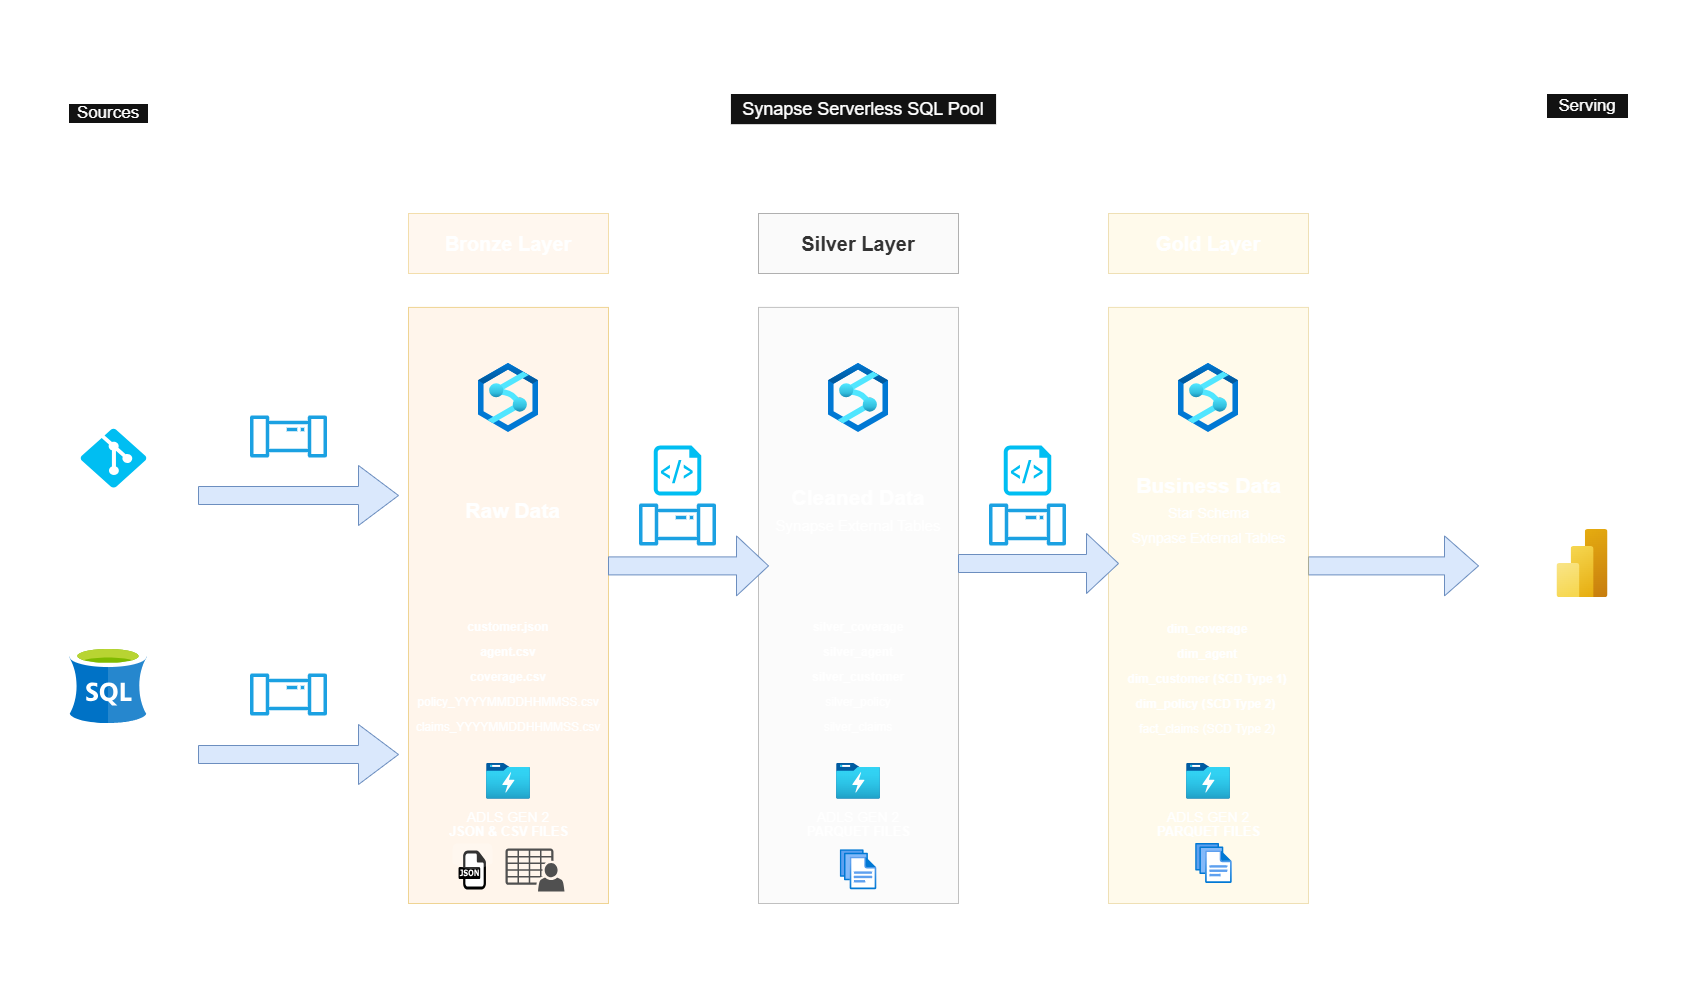

The diagram above was exported from draw.io. Its source (the exported page's mxGraphModel, read from the mxfile embedded in the PNG):
<mxGraphModel dx="2282" dy="1336" grid="1" gridSize="10" guides="1" tooltips="1" connect="1" arrows="1" fold="1" page="1" pageScale="1" pageWidth="1920" pageHeight="1200" math="0" shadow="0">
  <root>
    <mxCell id="0" />
    <mxCell id="1" parent="0" />
    <mxCell id="trzRbZO0LPNlneemogKr-1" parent="1" style="rounded=0;whiteSpace=wrap;html=1;fillColor=none;dashed=1;" value="" vertex="1">
      <mxGeometry height="880" width="210" x="120" y="160" as="geometry" />
    </mxCell>
    <mxCell id="trzRbZO0LPNlneemogKr-6" parent="1" style="text;html=1;align=center;verticalAlign=middle;whiteSpace=wrap;rounded=0;fontSize=14;" value="Customers Data(JSON)" vertex="1">
      <mxGeometry height="30" width="227.45" x="111.48000000000002" y="542" as="geometry" />
    </mxCell>
    <mxCell id="trzRbZO0LPNlneemogKr-12" parent="1" style="rounded=0;whiteSpace=wrap;html=1;fontSize=17;" value="Sources" vertex="1">
      <mxGeometry height="20" width="80" x="180" y="150" as="geometry" />
    </mxCell>
    <mxCell id="trzRbZO0LPNlneemogKr-14" parent="1" style="text;html=1;align=center;verticalAlign=middle;whiteSpace=wrap;rounded=0;fontSize=16;fontStyle=1" value="&lt;div&gt;&lt;font&gt;&lt;span style=&quot;font-weight: normal;&quot;&gt;HTTP &amp;amp; SQL SERVER&lt;/span&gt;&lt;/font&gt;&lt;/div&gt;" vertex="1">
      <mxGeometry height="30" width="185.3" x="132.54999999999998" y="920" as="geometry" />
    </mxCell>
    <mxCell id="trzRbZO0LPNlneemogKr-15" parent="1" style="rounded=0;whiteSpace=wrap;html=1;fillColor=none;dashed=1;" value="" vertex="1">
      <mxGeometry height="890" width="1010" x="470" y="155" as="geometry" />
    </mxCell>
    <mxCell id="trzRbZO0LPNlneemogKr-17" parent="1" style="shape=singleArrow;whiteSpace=wrap;html=1;fillColor=#dae8fc;strokeColor=#6c8ebf;" value="" vertex="1">
      <mxGeometry height="60" width="200" x="310" y="512" as="geometry" />
    </mxCell>
    <mxCell id="trzRbZO0LPNlneemogKr-19" parent="1" style="rounded=0;whiteSpace=wrap;html=1;fillColor=none;dashed=1;" value="" vertex="1">
      <mxGeometry height="890" width="220" x="1580" y="155" as="geometry" />
    </mxCell>
    <mxCell id="trzRbZO0LPNlneemogKr-20" parent="1" style="rounded=0;whiteSpace=wrap;html=1;fontSize=17;" value="Serving" vertex="1">
      <mxGeometry height="25" width="82" x="1658" y="140" as="geometry" />
    </mxCell>
    <mxCell id="trzRbZO0LPNlneemogKr-21" parent="1" style="shape=singleArrow;whiteSpace=wrap;html=1;fillColor=#dae8fc;strokeColor=#6c8ebf;" value="" vertex="1">
      <mxGeometry height="60" width="170" x="1420" y="582.4" as="geometry" />
    </mxCell>
    <mxCell id="trzRbZO0LPNlneemogKr-23" parent="1" style="image;aspect=fixed;html=1;points=[];align=center;fontSize=12;image=img/lib/azure2/analytics/Power_BI_Embedded.svg;" value="" vertex="1">
      <mxGeometry height="68" width="51" x="1668.5" y="576" as="geometry" />
    </mxCell>
    <mxCell id="trzRbZO0LPNlneemogKr-24" parent="1" style="text;html=1;align=center;verticalAlign=middle;whiteSpace=wrap;rounded=0;fontSize=21;" value="Power Bi Reporting" vertex="1">
      <mxGeometry height="30" width="143.5" x="1622.25" y="445" as="geometry" />
    </mxCell>
    <mxCell id="trzRbZO0LPNlneemogKr-29" parent="1" style="text;html=1;align=center;verticalAlign=middle;whiteSpace=wrap;rounded=0;fontSize=21;" value="&lt;font style=&quot;font-size: 14px;&quot;&gt;Synapse&amp;nbsp;&lt;span style=&quot;background-color: transparent; color: light-dark(rgb(0, 0, 0), rgb(255, 255, 255));&quot;&gt;Pipeline&lt;/span&gt;&lt;/font&gt;" vertex="1">
      <mxGeometry height="30" width="60" x="370" y="504" as="geometry" />
    </mxCell>
    <mxCell id="trzRbZO0LPNlneemogKr-32" parent="1" style="rounded=0;whiteSpace=wrap;html=1;fillColor=#ffe6cc;strokeColor=#d79b00;opacity=40;" value="" vertex="1">
      <mxGeometry height="596.1" width="200" x="520" y="353.9" as="geometry" />
    </mxCell>
    <mxCell id="trzRbZO0LPNlneemogKr-33" parent="1" style="rounded=0;whiteSpace=wrap;html=1;fillColor=#ffe6cc;strokeColor=#d79b00;opacity=30;" value="&lt;font style=&quot;font-size: 20px;&quot;&gt;&lt;b&gt;Bronze Layer&lt;/b&gt;&lt;/font&gt;" vertex="1">
      <mxGeometry height="60" width="200" x="520" y="260" as="geometry" />
    </mxCell>
    <mxCell id="trzRbZO0LPNlneemogKr-34" parent="1" style="rounded=0;whiteSpace=wrap;html=1;fillColor=#f5f5f5;strokeColor=#666666;fontColor=#333333;opacity=50;" value="&lt;font style=&quot;font-size: 20px;&quot;&gt;&lt;b&gt;Silver Layer&lt;/b&gt;&lt;/font&gt;" vertex="1">
      <mxGeometry height="60" width="200" x="870" y="260" as="geometry" />
    </mxCell>
    <mxCell id="trzRbZO0LPNlneemogKr-35" parent="1" style="rounded=0;whiteSpace=wrap;html=1;fillColor=#f5f5f5;strokeColor=#666666;fontColor=#333333;opacity=40;" value="" vertex="1">
      <mxGeometry height="596.1" width="200" x="870" y="353.9" as="geometry" />
    </mxCell>
    <mxCell id="trzRbZO0LPNlneemogKr-36" parent="1" style="rounded=0;whiteSpace=wrap;html=1;fillColor=#fff2cc;strokeColor=#d6b656;opacity=40;" value="&lt;font style=&quot;font-size: 20px;&quot;&gt;&lt;b&gt;Gold Layer&lt;/b&gt;&lt;/font&gt;" vertex="1">
      <mxGeometry height="60" width="200" x="1220" y="260" as="geometry" />
    </mxCell>
    <mxCell id="trzRbZO0LPNlneemogKr-37" parent="1" style="rounded=0;whiteSpace=wrap;html=1;fillColor=#FFF3CC;strokeColor=#d6b656;opacity=40;" value="" vertex="1">
      <mxGeometry height="596.1" width="200" x="1220" y="353.9" as="geometry" />
    </mxCell>
    <mxCell id="trzRbZO0LPNlneemogKr-38" parent="1" style="rounded=0;whiteSpace=wrap;html=1;fontSize=18;" value="Synapse Serverless SQL Pool" vertex="1">
      <mxGeometry height="31.25" width="266.25" x="841.88" y="140" as="geometry" />
    </mxCell>
    <mxCell id="trzRbZO0LPNlneemogKr-43" parent="1" style="text;html=1;align=center;verticalAlign=middle;whiteSpace=wrap;rounded=0;fontSize=14;" value="Copy&amp;nbsp;&lt;span style=&quot;background-color: transparent; color: light-dark(rgb(0, 0, 0), rgb(255, 255, 255));&quot;&gt;Activity&lt;/span&gt;" vertex="1">
      <mxGeometry height="30" width="90" x="355" y="550" as="geometry" />
    </mxCell>
    <mxCell id="trzRbZO0LPNlneemogKr-44" parent="1" style="shape=singleArrow;whiteSpace=wrap;html=1;fillColor=#dae8fc;strokeColor=#6c8ebf;" value="" vertex="1">
      <mxGeometry height="60" width="160" x="720" y="582.4" as="geometry" />
    </mxCell>
    <mxCell id="trzRbZO0LPNlneemogKr-45" parent="1" style="shape=singleArrow;whiteSpace=wrap;html=1;fillColor=#dae8fc;strokeColor=#6c8ebf;" value="" vertex="1">
      <mxGeometry height="60" width="160" x="1070" y="580" as="geometry" />
    </mxCell>
    <mxCell id="trzRbZO0LPNlneemogKr-47" parent="1" style="text;html=1;align=center;verticalAlign=middle;whiteSpace=wrap;rounded=0;fontSize=21;" value="&lt;b&gt;Cleaned Data&lt;/b&gt;&lt;br&gt;&lt;div&gt;&lt;span style=&quot;font-size: 15px; background-color: transparent; color: light-dark(rgb(0, 0, 0), rgb(255, 255, 255));&quot;&gt;Synapse External Tables&lt;/span&gt;&lt;/div&gt;" vertex="1">
      <mxGeometry height="30" width="170" x="885.02" y="542" as="geometry" />
    </mxCell>
    <mxCell id="trzRbZO0LPNlneemogKr-48" parent="1" style="text;html=1;align=center;verticalAlign=middle;whiteSpace=wrap;rounded=0;fontSize=21;" value="&lt;b&gt;Business Data&lt;/b&gt;&lt;br&gt;&lt;div&gt;&lt;div&gt;&lt;font style=&quot;font-size: 14px;&quot;&gt;Star Schema&lt;/font&gt;&lt;/div&gt;&lt;/div&gt;&lt;div&gt;&lt;font style=&quot;font-size: 14px;&quot;&gt;Synpase External Tables&lt;/font&gt;&lt;/div&gt;" vertex="1">
      <mxGeometry height="30" width="166.78" x="1236.61" y="542" as="geometry" />
    </mxCell>
    <mxCell id="trzRbZO0LPNlneemogKr-50" parent="1" style="text;html=1;align=center;verticalAlign=middle;whiteSpace=wrap;rounded=0;fontSize=21;" value="&lt;div&gt;&lt;b&gt;Raw Data&amp;nbsp;&lt;/b&gt;&lt;/div&gt;" vertex="1">
      <mxGeometry height="30" width="185" x="535" y="542" as="geometry" />
    </mxCell>
    <mxCell id="trzRbZO0LPNlneemogKr-55" parent="1" style="text;html=1;align=center;verticalAlign=middle;whiteSpace=wrap;rounded=0;fontSize=32;fontStyle=1" value="P&amp;amp;C Insurance Data Pipeline Architecture" vertex="1">
      <mxGeometry height="30" width="672.5" x="660" y="50" as="geometry" />
    </mxCell>
    <mxCell id="LvUmSrCNewjydqT83Bap-6" parent="1" style="sketch=0;outlineConnect=0;fontColor=#ffffff;fillColor=#1ba1e2;strokeColor=#006EAF;dashed=0;verticalLabelPosition=bottom;verticalAlign=top;align=center;html=1;fontSize=12;fontStyle=0;aspect=fixed;pointerEvents=1;shape=mxgraph.aws4.iot_analytics_pipeline;" value="" vertex="1">
      <mxGeometry height="42" width="78" x="750" y="550" as="geometry" />
    </mxCell>
    <mxCell id="LvUmSrCNewjydqT83Bap-7" parent="1" style="sketch=0;outlineConnect=0;fontColor=#ffffff;fillColor=#1ba1e2;strokeColor=#006EAF;dashed=0;verticalLabelPosition=bottom;verticalAlign=top;align=center;html=1;fontSize=12;fontStyle=0;aspect=fixed;pointerEvents=1;shape=mxgraph.aws4.iot_analytics_pipeline;" value="" vertex="1">
      <mxGeometry height="42" width="78" x="1100" y="550" as="geometry" />
    </mxCell>
    <mxCell id="LvUmSrCNewjydqT83Bap-8" parent="1" style="sketch=0;outlineConnect=0;fontColor=#ffffff;fillColor=#1ba1e2;strokeColor=#006EAF;dashed=0;verticalLabelPosition=bottom;verticalAlign=top;align=center;html=1;fontSize=12;fontStyle=0;aspect=fixed;pointerEvents=1;shape=mxgraph.aws4.iot_analytics_pipeline;" value="" vertex="1">
      <mxGeometry height="42" width="78" x="361" y="462" as="geometry" />
    </mxCell>
    <mxCell id="LvUmSrCNewjydqT83Bap-9" parent="1" style="image;sketch=0;aspect=fixed;html=1;points=[];align=center;fontSize=12;image=img/lib/mscae/dep/SQL_Server_Stretch_DB.svg;" value="" vertex="1">
      <mxGeometry height="77" width="77" x="181.5" y="693" as="geometry" />
    </mxCell>
    <mxCell id="LvUmSrCNewjydqT83Bap-10" parent="1" style="verticalLabelPosition=bottom;html=1;verticalAlign=top;align=center;strokeColor=none;fillColor=#00BEF2;shape=mxgraph.azure.git_repository;" value="" vertex="1">
      <mxGeometry height="59" width="66" x="192" y="475" as="geometry" />
    </mxCell>
    <mxCell id="LvUmSrCNewjydqT83Bap-11" parent="1" style="text;html=1;align=center;verticalAlign=middle;whiteSpace=wrap;rounded=0;fontSize=14;" value="SQL TABLES&lt;div&gt;(Coverage, Agent, Policy &amp;amp; Claims)&lt;/div&gt;" vertex="1">
      <mxGeometry height="30" width="198.52" x="120.74000000000001" y="800" as="geometry" />
    </mxCell>
    <mxCell id="LvUmSrCNewjydqT83Bap-16" parent="1" style="shape=singleArrow;whiteSpace=wrap;html=1;fillColor=#dae8fc;strokeColor=#6c8ebf;" value="" vertex="1">
      <mxGeometry height="60" width="200" x="310" y="771" as="geometry" />
    </mxCell>
    <mxCell id="LvUmSrCNewjydqT83Bap-18" parent="1" style="text;html=1;align=center;verticalAlign=middle;whiteSpace=wrap;rounded=0;fontSize=14;" value="Copy Activity&lt;div&gt;SHIR&lt;/div&gt;" vertex="1">
      <mxGeometry height="30" width="90" x="355" y="820" as="geometry" />
    </mxCell>
    <mxCell id="LvUmSrCNewjydqT83Bap-20" parent="1" style="text;html=1;align=center;verticalAlign=middle;whiteSpace=wrap;rounded=0;fontSize=21;" value="&lt;font style=&quot;font-size: 14px;&quot;&gt;Synapse&amp;nbsp;&lt;span style=&quot;background-color: transparent; color: light-dark(rgb(0, 0, 0), rgb(255, 255, 255));&quot;&gt;Pipeline&lt;/span&gt;&lt;/font&gt;" vertex="1">
      <mxGeometry height="30" width="60" x="370" y="762" as="geometry" />
    </mxCell>
    <mxCell id="LvUmSrCNewjydqT83Bap-21" parent="1" style="sketch=0;outlineConnect=0;fontColor=#ffffff;fillColor=#1ba1e2;strokeColor=#006EAF;dashed=0;verticalLabelPosition=bottom;verticalAlign=top;align=center;html=1;fontSize=12;fontStyle=0;aspect=fixed;pointerEvents=1;shape=mxgraph.aws4.iot_analytics_pipeline;" value="" vertex="1">
      <mxGeometry height="42" width="78" x="361" y="720" as="geometry" />
    </mxCell>
    <mxCell id="LvUmSrCNewjydqT83Bap-22" parent="1" style="verticalLabelPosition=bottom;html=1;verticalAlign=top;align=center;strokeColor=none;fillColor=#00BEF2;shape=mxgraph.azure.script_file;pointerEvents=1;" value="" vertex="1">
      <mxGeometry height="50" width="47.5" x="765.25" y="492" as="geometry" />
    </mxCell>
    <mxCell id="LvUmSrCNewjydqT83Bap-23" parent="1" style="verticalLabelPosition=bottom;html=1;verticalAlign=top;align=center;strokeColor=none;fillColor=#00BEF2;shape=mxgraph.azure.script_file;pointerEvents=1;" value="" vertex="1">
      <mxGeometry height="50" width="47.5" x="1115.25" y="492" as="geometry" />
    </mxCell>
    <mxCell id="LvUmSrCNewjydqT83Bap-26" parent="1" style="text;html=1;align=center;verticalAlign=middle;whiteSpace=wrap;rounded=0;fontSize=21;" value="&lt;div&gt;&lt;b&gt;&lt;font style=&quot;font-size: 13px;&quot;&gt;JSON &amp;amp; CSV FILES&lt;/font&gt;&lt;/b&gt;&lt;/div&gt;" vertex="1">
      <mxGeometry height="30" width="185" x="527.5" y="860" as="geometry" />
    </mxCell>
    <mxCell id="LvUmSrCNewjydqT83Bap-27" parent="1" style="text;html=1;align=center;verticalAlign=middle;whiteSpace=wrap;rounded=0;fontSize=21;" value="&lt;div&gt;&lt;b&gt;&lt;font style=&quot;font-size: 13px;&quot;&gt;PARQUET FILES&lt;/font&gt;&lt;/b&gt;&lt;/div&gt;" vertex="1">
      <mxGeometry height="30" width="185" x="877.5" y="860" as="geometry" />
    </mxCell>
    <mxCell id="LvUmSrCNewjydqT83Bap-28" parent="1" style="text;html=1;align=center;verticalAlign=middle;whiteSpace=wrap;rounded=0;fontSize=21;" value="&lt;div&gt;&lt;b&gt;&lt;font style=&quot;font-size: 13px;&quot;&gt;PARQUET FILES&lt;/font&gt;&lt;/b&gt;&lt;/div&gt;" vertex="1">
      <mxGeometry height="30" width="185" x="1227.5" y="860" as="geometry" />
    </mxCell>
    <mxCell id="LvUmSrCNewjydqT83Bap-30" parent="1" style="dashed=0;outlineConnect=0;html=1;align=center;labelPosition=center;verticalLabelPosition=bottom;verticalAlign=top;shape=mxgraph.webicons.json;gradientColor=#DFDEDE;fillColor=none;" value="" vertex="1">
      <mxGeometry height="52.4" width="40" x="564" y="890" as="geometry" />
    </mxCell>
    <mxCell id="LvUmSrCNewjydqT83Bap-31" parent="1" style="sketch=0;pointerEvents=1;shadow=0;dashed=0;html=1;strokeColor=none;fillColor=#505050;labelPosition=center;verticalLabelPosition=bottom;verticalAlign=top;outlineConnect=0;align=center;shape=mxgraph.office.users.csv_file;" value="" vertex="1">
      <mxGeometry height="43" width="59" x="617" y="895" as="geometry" />
    </mxCell>
    <mxCell id="LvUmSrCNewjydqT83Bap-32" parent="1" style="image;aspect=fixed;html=1;points=[];align=center;fontSize=12;image=img/lib/azure2/general/Files.svg;" value="" vertex="1">
      <mxGeometry height="40" width="36.57" x="951.72" y="896.2" as="geometry" />
    </mxCell>
    <mxCell id="LvUmSrCNewjydqT83Bap-33" parent="1" style="image;aspect=fixed;html=1;points=[];align=center;fontSize=12;image=img/lib/azure2/general/Files.svg;" value="" vertex="1">
      <mxGeometry height="40" width="36.57" x="1307.13" y="890" as="geometry" />
    </mxCell>
    <mxCell id="LvUmSrCNewjydqT83Bap-36" parent="1" style="image;aspect=fixed;html=1;points=[];align=center;fontSize=12;image=img/lib/azure2/storage/Data_Lake_Storage_Gen1.svg;" value="" vertex="1">
      <mxGeometry height="35.5" width="43.69" x="948.1700000000001" y="810" as="geometry" />
    </mxCell>
    <mxCell id="LvUmSrCNewjydqT83Bap-37" parent="1" style="text;html=1;align=center;verticalAlign=middle;whiteSpace=wrap;rounded=0;fontSize=21;" value="&lt;font style=&quot;font-size: 14px;&quot;&gt;ADLS GEN 2&lt;/font&gt;" vertex="1">
      <mxGeometry height="28.25" width="140" x="900.0100000000001" y="847.25" as="geometry" />
    </mxCell>
    <mxCell id="LvUmSrCNewjydqT83Bap-38" parent="1" style="image;aspect=fixed;html=1;points=[];align=center;fontSize=12;image=img/lib/azure2/storage/Data_Lake_Storage_Gen1.svg;" value="" vertex="1">
      <mxGeometry height="35.5" width="43.69" x="598.16" y="810" as="geometry" />
    </mxCell>
    <mxCell id="LvUmSrCNewjydqT83Bap-39" parent="1" style="text;html=1;align=center;verticalAlign=middle;whiteSpace=wrap;rounded=0;fontSize=21;" value="&lt;font style=&quot;font-size: 14px;&quot;&gt;ADLS GEN 2&lt;/font&gt;" vertex="1">
      <mxGeometry height="30" width="140" x="550" y="845.5" as="geometry" />
    </mxCell>
    <mxCell id="LvUmSrCNewjydqT83Bap-40" parent="1" style="image;aspect=fixed;html=1;points=[];align=center;fontSize=12;image=img/lib/azure2/storage/Data_Lake_Storage_Gen1.svg;" value="" vertex="1">
      <mxGeometry height="35.5" width="43.69" x="1298.1599999999999" y="810" as="geometry" />
    </mxCell>
    <mxCell id="LvUmSrCNewjydqT83Bap-41" parent="1" style="text;html=1;align=center;verticalAlign=middle;whiteSpace=wrap;rounded=0;fontSize=21;" value="&lt;font style=&quot;font-size: 14px;&quot;&gt;ADLS GEN 2&lt;/font&gt;" vertex="1">
      <mxGeometry height="28.25" width="140" x="1250" y="847.25" as="geometry" />
    </mxCell>
    <mxCell id="LvUmSrCNewjydqT83Bap-42" parent="1" style="image;aspect=fixed;html=1;points=[];align=center;fontSize=12;image=img/lib/azure2/analytics/Azure_Synapse_Analytics.svg;imageBorder=none;dashed=1;dashPattern=12 12;imageBackground=none;" value="" vertex="1">
      <mxGeometry height="69" width="60" x="590" y="410" as="geometry" />
    </mxCell>
    <mxCell id="LvUmSrCNewjydqT83Bap-43" parent="1" style="image;aspect=fixed;html=1;points=[];align=center;fontSize=12;image=img/lib/azure2/analytics/Azure_Synapse_Analytics.svg;imageBorder=none;dashed=1;dashPattern=12 12;imageBackground=none;" value="" vertex="1">
      <mxGeometry height="69" width="60" x="940.02" y="410" as="geometry" />
    </mxCell>
    <mxCell id="LvUmSrCNewjydqT83Bap-44" parent="1" style="image;aspect=fixed;html=1;points=[];align=center;fontSize=12;image=img/lib/azure2/analytics/Azure_Synapse_Analytics.svg;imageBorder=none;dashed=1;dashPattern=12 12;imageBackground=none;" value="" vertex="1">
      <mxGeometry height="69" width="60" x="1290" y="410" as="geometry" />
    </mxCell>
    <mxCell id="LvUmSrCNewjydqT83Bap-45" parent="1" style="text;html=1;align=center;verticalAlign=middle;whiteSpace=wrap;rounded=0;fontSize=21;" value="&lt;font style=&quot;font-size: 14px;&quot;&gt;Synapse&amp;nbsp;&lt;span style=&quot;background-color: transparent; color: light-dark(rgb(0, 0, 0), rgb(255, 255, 255));&quot;&gt;Pipeline with scripts&lt;/span&gt;&lt;/font&gt;" vertex="1">
      <mxGeometry height="30" width="60" x="759" y="630" as="geometry" />
    </mxCell>
    <mxCell id="LvUmSrCNewjydqT83Bap-46" parent="1" style="text;html=1;align=center;verticalAlign=middle;whiteSpace=wrap;rounded=0;fontSize=21;" value="&lt;font style=&quot;font-size: 14px;&quot;&gt;Synapse&amp;nbsp;&lt;span style=&quot;background-color: transparent; color: light-dark(rgb(0, 0, 0), rgb(255, 255, 255));&quot;&gt;Pipeline with scripts&lt;/span&gt;&lt;/font&gt;" vertex="1">
      <mxGeometry height="30" width="60" x="1109" y="630" as="geometry" />
    </mxCell>
    <mxCell id="LvUmSrCNewjydqT83Bap-49" parent="1" style="text;html=1;align=center;verticalAlign=middle;whiteSpace=wrap;rounded=0;fontSize=21;" value="&lt;b&gt;&lt;font style=&quot;font-size: 12px;&quot;&gt;customer.json&lt;/font&gt;&lt;/b&gt;&lt;div&gt;&lt;b&gt;&lt;font style=&quot;font-size: 12px;&quot;&gt;agent.csv&lt;/font&gt;&lt;/b&gt;&lt;/div&gt;&lt;div&gt;&lt;b&gt;&lt;font style=&quot;font-size: 12px;&quot;&gt;coverage.csv&lt;/font&gt;&lt;/b&gt;&lt;/div&gt;&lt;div&gt;&lt;font style=&quot;font-size: 12px;&quot;&gt;policy_YYYYMMDDHHMMSS.csv&lt;/font&gt;&lt;/div&gt;&lt;div&gt;&lt;font style=&quot;font-size: 12px;&quot;&gt;claims_YYYYMMDDHHMMSS.csv&lt;/font&gt;&lt;/div&gt;" vertex="1">
      <mxGeometry height="140" width="180" x="530" y="650.4" as="geometry" />
    </mxCell>
    <mxCell id="LvUmSrCNewjydqT83Bap-50" parent="1" style="text;html=1;align=center;verticalAlign=middle;whiteSpace=wrap;rounded=0;fontSize=21;" value="&lt;span style=&quot;font-size: 12px;&quot;&gt;&lt;b&gt;silver_coverage&lt;/b&gt;&lt;/span&gt;&lt;br&gt;&lt;div&gt;&lt;span style=&quot;font-size: 12px;&quot;&gt;&lt;b&gt;silver_agent&lt;/b&gt;&lt;/span&gt;&lt;/div&gt;&lt;div&gt;&lt;span style=&quot;font-size: 12px;&quot;&gt;&lt;b&gt;silver_customer&lt;/b&gt;&lt;/span&gt;&lt;/div&gt;&lt;div&gt;&lt;span style=&quot;background-color: transparent; font-size: 12px;&quot;&gt;silver_policy&lt;/span&gt;&lt;/div&gt;&lt;div&gt;&lt;span style=&quot;font-size: 12px;&quot;&gt;silver_claims&lt;/span&gt;&lt;/div&gt;" vertex="1">
      <mxGeometry height="140" width="180" x="880.02" y="650.4" as="geometry" />
    </mxCell>
    <mxCell id="LvUmSrCNewjydqT83Bap-51" parent="1" style="text;html=1;align=center;verticalAlign=middle;whiteSpace=wrap;rounded=0;fontSize=21;fontFamily=Helvetica;fontColor=default;" value="&lt;div&gt;&lt;span style=&quot;font-size: 12px;&quot;&gt;&lt;b&gt;dim_coverage&lt;/b&gt;&lt;/span&gt;&lt;/div&gt;&lt;div&gt;&lt;span style=&quot;background-color: transparent; font-size: 12px;&quot;&gt;&lt;b&gt;dim_agent&lt;/b&gt;&lt;/span&gt;&lt;/div&gt;&lt;div&gt;&lt;span style=&quot;background-color: transparent; font-size: 12px;&quot;&gt;&lt;b&gt;dim_customer (SCD Type 1)&lt;/b&gt;&lt;/span&gt;&lt;/div&gt;&lt;div&gt;&lt;span style=&quot;background-color: transparent; font-size: 12px;&quot;&gt;&lt;b&gt;dim_policy (SCD Type 2)&amp;nbsp;&lt;/b&gt;&lt;/span&gt;&lt;/div&gt;&lt;div&gt;&lt;span style=&quot;font-size: 12px;&quot;&gt;fact_claims (SCD Type 2)&lt;/span&gt;&lt;/div&gt;" vertex="1">
      <mxGeometry height="140" width="180" x="1228.81" y="652" as="geometry" />
    </mxCell>
  </root>
</mxGraphModel>